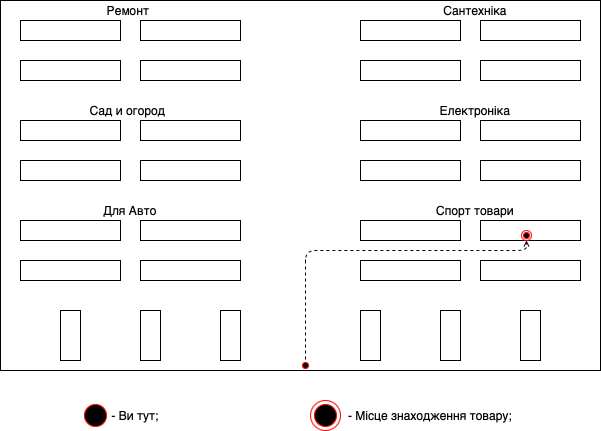

The diagram above was exported from draw.io. Its source (the exported page's mxGraphModel, read from the mxfile embedded in the PNG):
<mxGraphModel dx="946" dy="645" grid="1" gridSize="10" guides="1" tooltips="1" connect="1" arrows="1" fold="1" page="1" pageScale="1" pageWidth="827" pageHeight="1169" math="0" shadow="0">
  <root>
    <mxCell id="0" />
    <mxCell id="1" parent="0" />
    <mxCell id="N5xqSzeXtgch6R9Lca7W-2" value="" style="rounded=0;whiteSpace=wrap;html=1;fillColor=none;" parent="1" vertex="1">
      <mxGeometry x="100" y="60" width="100" height="20" as="geometry" />
    </mxCell>
    <mxCell id="N5xqSzeXtgch6R9Lca7W-3" value="" style="rounded=0;whiteSpace=wrap;html=1;fillColor=none;" parent="1" vertex="1">
      <mxGeometry x="220" y="60" width="100" height="20" as="geometry" />
    </mxCell>
    <mxCell id="N5xqSzeXtgch6R9Lca7W-4" value="" style="rounded=0;whiteSpace=wrap;html=1;fillColor=none;" parent="1" vertex="1">
      <mxGeometry x="100" y="100" width="100" height="20" as="geometry" />
    </mxCell>
    <mxCell id="N5xqSzeXtgch6R9Lca7W-5" value="" style="rounded=0;whiteSpace=wrap;html=1;fillColor=none;" parent="1" vertex="1">
      <mxGeometry x="220" y="100" width="100" height="20" as="geometry" />
    </mxCell>
    <mxCell id="N5xqSzeXtgch6R9Lca7W-6" value="" style="rounded=0;whiteSpace=wrap;html=1;fillColor=none;" parent="1" vertex="1">
      <mxGeometry x="440" y="60" width="100" height="20" as="geometry" />
    </mxCell>
    <mxCell id="N5xqSzeXtgch6R9Lca7W-7" value="" style="rounded=0;whiteSpace=wrap;html=1;fillColor=none;" parent="1" vertex="1">
      <mxGeometry x="560" y="60" width="100" height="20" as="geometry" />
    </mxCell>
    <mxCell id="N5xqSzeXtgch6R9Lca7W-8" value="" style="rounded=0;whiteSpace=wrap;html=1;fillColor=none;" parent="1" vertex="1">
      <mxGeometry x="440" y="100" width="100" height="20" as="geometry" />
    </mxCell>
    <mxCell id="N5xqSzeXtgch6R9Lca7W-9" value="" style="rounded=0;whiteSpace=wrap;html=1;fillColor=none;" parent="1" vertex="1">
      <mxGeometry x="560" y="100" width="100" height="20" as="geometry" />
    </mxCell>
    <mxCell id="N5xqSzeXtgch6R9Lca7W-10" value="" style="rounded=0;whiteSpace=wrap;html=1;fillColor=none;" parent="1" vertex="1">
      <mxGeometry x="100" y="160" width="100" height="20" as="geometry" />
    </mxCell>
    <mxCell id="N5xqSzeXtgch6R9Lca7W-11" value="" style="rounded=0;whiteSpace=wrap;html=1;fillColor=none;" parent="1" vertex="1">
      <mxGeometry x="220" y="160" width="100" height="20" as="geometry" />
    </mxCell>
    <mxCell id="N5xqSzeXtgch6R9Lca7W-12" value="" style="rounded=0;whiteSpace=wrap;html=1;fillColor=none;" parent="1" vertex="1">
      <mxGeometry x="100" y="200" width="100" height="20" as="geometry" />
    </mxCell>
    <mxCell id="N5xqSzeXtgch6R9Lca7W-13" value="" style="rounded=0;whiteSpace=wrap;html=1;fillColor=none;" parent="1" vertex="1">
      <mxGeometry x="220" y="200" width="100" height="20" as="geometry" />
    </mxCell>
    <mxCell id="N5xqSzeXtgch6R9Lca7W-14" value="" style="rounded=0;whiteSpace=wrap;html=1;fillColor=none;" parent="1" vertex="1">
      <mxGeometry x="440" y="160" width="100" height="20" as="geometry" />
    </mxCell>
    <mxCell id="N5xqSzeXtgch6R9Lca7W-15" value="" style="rounded=0;whiteSpace=wrap;html=1;fillColor=none;" parent="1" vertex="1">
      <mxGeometry x="440" y="200" width="100" height="20" as="geometry" />
    </mxCell>
    <mxCell id="N5xqSzeXtgch6R9Lca7W-16" value="" style="rounded=0;whiteSpace=wrap;html=1;fillColor=none;" parent="1" vertex="1">
      <mxGeometry x="560" y="200" width="100" height="20" as="geometry" />
    </mxCell>
    <mxCell id="N5xqSzeXtgch6R9Lca7W-25" value="" style="rounded=0;whiteSpace=wrap;html=1;fillColor=none;" parent="1" vertex="1">
      <mxGeometry x="560" y="160" width="100" height="20" as="geometry" />
    </mxCell>
    <mxCell id="N5xqSzeXtgch6R9Lca7W-26" value="" style="rounded=0;whiteSpace=wrap;html=1;fillColor=none;" parent="1" vertex="1">
      <mxGeometry x="100" y="260" width="100" height="20" as="geometry" />
    </mxCell>
    <mxCell id="N5xqSzeXtgch6R9Lca7W-27" value="" style="rounded=0;whiteSpace=wrap;html=1;fillColor=none;" parent="1" vertex="1">
      <mxGeometry x="220" y="260" width="100" height="20" as="geometry" />
    </mxCell>
    <mxCell id="N5xqSzeXtgch6R9Lca7W-28" value="" style="rounded=0;whiteSpace=wrap;html=1;fillColor=none;" parent="1" vertex="1">
      <mxGeometry x="100" y="300" width="100" height="20" as="geometry" />
    </mxCell>
    <mxCell id="N5xqSzeXtgch6R9Lca7W-29" value="" style="rounded=0;whiteSpace=wrap;html=1;fillColor=none;" parent="1" vertex="1">
      <mxGeometry x="220" y="300" width="100" height="20" as="geometry" />
    </mxCell>
    <mxCell id="N5xqSzeXtgch6R9Lca7W-30" value="" style="rounded=0;whiteSpace=wrap;html=1;fillColor=none;" parent="1" vertex="1">
      <mxGeometry x="440" y="260" width="100" height="20" as="geometry" />
    </mxCell>
    <mxCell id="N5xqSzeXtgch6R9Lca7W-31" value="" style="rounded=0;whiteSpace=wrap;html=1;fillColor=none;" parent="1" vertex="1">
      <mxGeometry x="440" y="300" width="100" height="20" as="geometry" />
    </mxCell>
    <mxCell id="N5xqSzeXtgch6R9Lca7W-32" value="" style="rounded=0;whiteSpace=wrap;html=1;fillColor=none;" parent="1" vertex="1">
      <mxGeometry x="560" y="300" width="100" height="20" as="geometry" />
    </mxCell>
    <mxCell id="N5xqSzeXtgch6R9Lca7W-33" value="" style="rounded=0;whiteSpace=wrap;html=1;fillColor=none;" parent="1" vertex="1">
      <mxGeometry x="560" y="260" width="100" height="20" as="geometry" />
    </mxCell>
    <mxCell id="N5xqSzeXtgch6R9Lca7W-34" value="" style="rounded=0;whiteSpace=wrap;html=1;fillColor=none;" parent="1" vertex="1">
      <mxGeometry x="140" y="350" width="20" height="50" as="geometry" />
    </mxCell>
    <mxCell id="N5xqSzeXtgch6R9Lca7W-35" value="" style="rounded=0;whiteSpace=wrap;html=1;fillColor=none;" parent="1" vertex="1">
      <mxGeometry x="300" y="350" width="20" height="50" as="geometry" />
    </mxCell>
    <mxCell id="N5xqSzeXtgch6R9Lca7W-36" value="" style="rounded=0;whiteSpace=wrap;html=1;fillColor=none;" parent="1" vertex="1">
      <mxGeometry x="220" y="350" width="20" height="50" as="geometry" />
    </mxCell>
    <mxCell id="N5xqSzeXtgch6R9Lca7W-38" value="" style="rounded=0;whiteSpace=wrap;html=1;fillColor=none;" parent="1" vertex="1">
      <mxGeometry x="440" y="350" width="20" height="50" as="geometry" />
    </mxCell>
    <mxCell id="N5xqSzeXtgch6R9Lca7W-39" value="" style="rounded=0;whiteSpace=wrap;html=1;fillColor=none;" parent="1" vertex="1">
      <mxGeometry x="600" y="350" width="20" height="50" as="geometry" />
    </mxCell>
    <mxCell id="N5xqSzeXtgch6R9Lca7W-40" value="" style="rounded=0;whiteSpace=wrap;html=1;fillColor=none;" parent="1" vertex="1">
      <mxGeometry x="520" y="350" width="20" height="50" as="geometry" />
    </mxCell>
    <mxCell id="z3uoBaA77Q-hyUNb0JST-7" value="" style="ellipse;html=1;shape=startState;fillColor=#000000;strokeColor=#ff0000;" vertex="1" parent="1">
      <mxGeometry x="380" y="400" width="10" height="10" as="geometry" />
    </mxCell>
    <mxCell id="z3uoBaA77Q-hyUNb0JST-9" value="" style="html=1;verticalAlign=bottom;endArrow=open;dashed=1;endSize=4;exitX=0.5;exitY=0;exitDx=0;exitDy=0;entryX=0.5;entryY=1;entryDx=0;entryDy=0;" edge="1" parent="1" target="z3uoBaA77Q-hyUNb0JST-12">
      <mxGeometry relative="1" as="geometry">
        <mxPoint x="385" y="399" as="sourcePoint" />
        <mxPoint x="150" y="308.99999999999994" as="targetPoint" />
        <Array as="points">
          <mxPoint x="385" y="290" />
          <mxPoint x="606" y="290" />
        </Array>
      </mxGeometry>
    </mxCell>
    <mxCell id="z3uoBaA77Q-hyUNb0JST-12" value="" style="ellipse;html=1;shape=endState;fillColor=#000000;strokeColor=#ff0000;" vertex="1" parent="1">
      <mxGeometry x="601" y="270" width="10" height="10" as="geometry" />
    </mxCell>
    <mxCell id="z3uoBaA77Q-hyUNb0JST-16" value="" style="rounded=0;whiteSpace=wrap;html=1;fillColor=none;" vertex="1" parent="1">
      <mxGeometry x="80" y="40" width="600" height="370" as="geometry" />
    </mxCell>
    <mxCell id="z3uoBaA77Q-hyUNb0JST-21" value="" style="ellipse;html=1;shape=startState;fillColor=#000000;strokeColor=#ff0000;" vertex="1" parent="1">
      <mxGeometry x="160" y="440" width="30" height="30" as="geometry" />
    </mxCell>
    <mxCell id="z3uoBaA77Q-hyUNb0JST-23" value="- Ви тут;" style="text;html=1;strokeColor=none;fillColor=none;align=center;verticalAlign=middle;whiteSpace=wrap;rounded=0;" vertex="1" parent="1">
      <mxGeometry x="170" y="445" width="90" height="20" as="geometry" />
    </mxCell>
    <mxCell id="z3uoBaA77Q-hyUNb0JST-24" value="" style="ellipse;html=1;shape=endState;fillColor=#000000;strokeColor=#ff0000;" vertex="1" parent="1">
      <mxGeometry x="390" y="440" width="30" height="30" as="geometry" />
    </mxCell>
    <mxCell id="z3uoBaA77Q-hyUNb0JST-25" value="- Місце знаходження товару;" style="text;html=1;strokeColor=none;fillColor=none;align=center;verticalAlign=middle;whiteSpace=wrap;rounded=0;" vertex="1" parent="1">
      <mxGeometry x="420" y="445" width="180" height="20" as="geometry" />
    </mxCell>
    <mxCell id="z3uoBaA77Q-hyUNb0JST-27" value="Для Авто" style="text;html=1;strokeColor=none;fillColor=none;align=center;verticalAlign=middle;whiteSpace=wrap;rounded=0;" vertex="1" parent="1">
      <mxGeometry x="160" y="240" width="100" height="20" as="geometry" />
    </mxCell>
    <mxCell id="z3uoBaA77Q-hyUNb0JST-29" value="Сад и огород" style="text;html=1;strokeColor=none;fillColor=none;align=center;verticalAlign=middle;whiteSpace=wrap;rounded=0;" vertex="1" parent="1">
      <mxGeometry x="145" y="140" width="125" height="20" as="geometry" />
    </mxCell>
    <mxCell id="z3uoBaA77Q-hyUNb0JST-31" value="Ремонт" style="text;html=1;strokeColor=none;fillColor=none;align=center;verticalAlign=middle;whiteSpace=wrap;rounded=0;" vertex="1" parent="1">
      <mxGeometry x="187.5" y="40" width="40" height="20" as="geometry" />
    </mxCell>
    <mxCell id="z3uoBaA77Q-hyUNb0JST-35" value="Сантехніка" style="text;html=1;strokeColor=none;fillColor=none;align=center;verticalAlign=middle;whiteSpace=wrap;rounded=0;" vertex="1" parent="1">
      <mxGeometry x="505" y="40" width="100" height="20" as="geometry" />
    </mxCell>
    <mxCell id="z3uoBaA77Q-hyUNb0JST-36" value="Електроніка" style="text;html=1;strokeColor=none;fillColor=none;align=center;verticalAlign=middle;whiteSpace=wrap;rounded=0;" vertex="1" parent="1">
      <mxGeometry x="505" y="140" width="100" height="20" as="geometry" />
    </mxCell>
    <mxCell id="z3uoBaA77Q-hyUNb0JST-37" value="Спорт товари" style="text;html=1;strokeColor=none;fillColor=none;align=center;verticalAlign=middle;whiteSpace=wrap;rounded=0;" vertex="1" parent="1">
      <mxGeometry x="510" y="240" width="90" height="20" as="geometry" />
    </mxCell>
  </root>
</mxGraphModel>